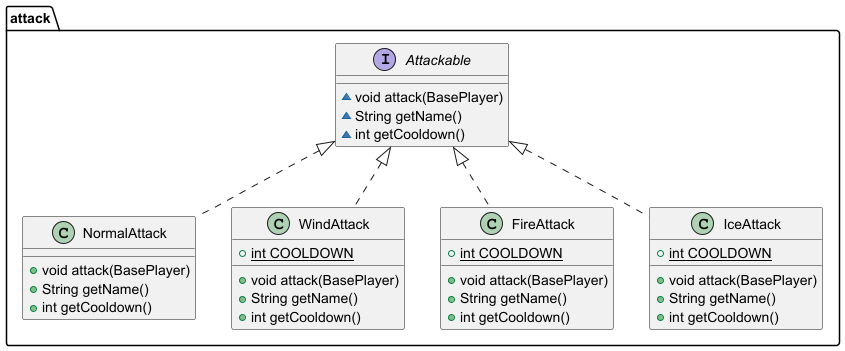

The diagram above was rendered by PlantUML. Its source (embedded in the PNG):
@startuml
class attack.NormalAttack {
+ void attack(BasePlayer)
+ String getName()
+ int getCooldown()
}

interface attack.Attackable {
~ void attack(BasePlayer)
~ String getName()
~ int getCooldown()
}

class attack.WindAttack {
+ {static} int COOLDOWN
+ void attack(BasePlayer)
+ String getName()
+ int getCooldown()
}


class attack.FireAttack {
+ {static} int COOLDOWN
+ void attack(BasePlayer)
+ String getName()
+ int getCooldown()
}


class attack.IceAttack {
+ {static} int COOLDOWN
+ void attack(BasePlayer)
+ String getName()
+ int getCooldown()
}




attack.Attackable <|.. attack.NormalAttack
attack.Attackable <|.. attack.WindAttack
attack.Attackable <|.. attack.FireAttack
attack.Attackable <|.. attack.IceAttack
@enduml